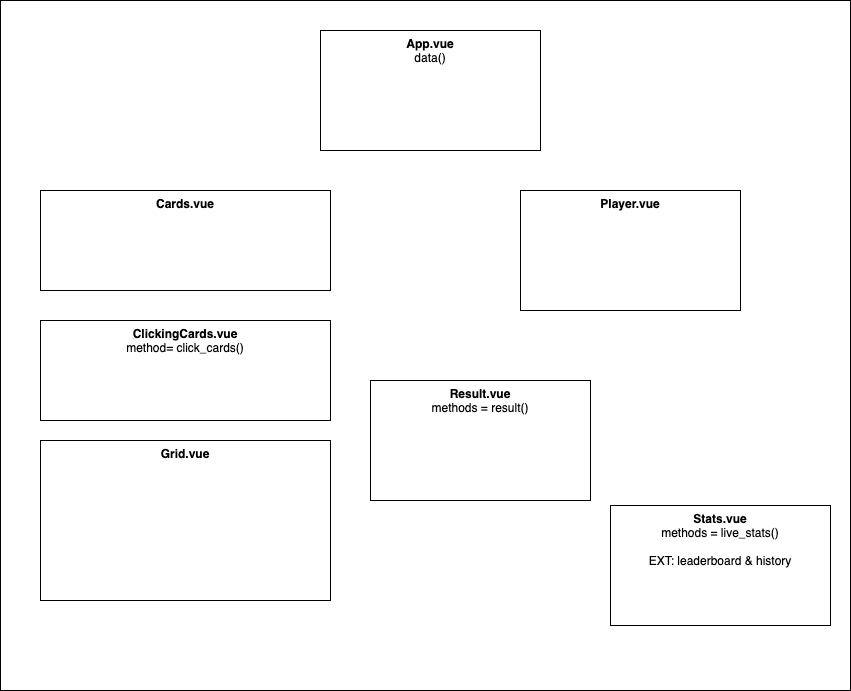

The diagram above was exported from draw.io. Its source (the exported page's mxGraphModel, read from the mxfile embedded in the PNG):
<mxGraphModel dx="1092" dy="730" grid="1" gridSize="10" guides="1" tooltips="1" connect="1" arrows="1" fold="1" page="1" pageScale="1" pageWidth="1654" pageHeight="1169" math="0" shadow="0">
  <root>
    <mxCell id="0" />
    <mxCell id="1" parent="0" />
    <mxCell id="ZeLoojFcmzW-CdSNqMIV-1" value="" style="rounded=0;whiteSpace=wrap;html=1;" parent="1" vertex="1">
      <mxGeometry x="130" y="20" width="850" height="690" as="geometry" />
    </mxCell>
    <mxCell id="ZeLoojFcmzW-CdSNqMIV-2" value="&lt;b&gt;App.vue&lt;/b&gt;&lt;br&gt;data()" style="rounded=0;whiteSpace=wrap;html=1;verticalAlign=top;" parent="1" vertex="1">
      <mxGeometry x="450" y="50" width="220" height="120" as="geometry" />
    </mxCell>
    <mxCell id="ZeLoojFcmzW-CdSNqMIV-3" value="&lt;b&gt;Grid.vue&lt;/b&gt;" style="rounded=0;whiteSpace=wrap;html=1;verticalAlign=top;" parent="1" vertex="1">
      <mxGeometry x="170" y="460" width="290" height="160" as="geometry" />
    </mxCell>
    <mxCell id="ZeLoojFcmzW-CdSNqMIV-4" value="&lt;b&gt;Player.vue&lt;/b&gt;" style="rounded=0;whiteSpace=wrap;html=1;verticalAlign=top;" parent="1" vertex="1">
      <mxGeometry x="650" y="210" width="220" height="120" as="geometry" />
    </mxCell>
    <mxCell id="ZeLoojFcmzW-CdSNqMIV-6" value="&lt;b&gt;Stats.vue&lt;/b&gt;&lt;br&gt;methods = live_stats()&lt;br&gt;&lt;br&gt;EXT: leaderboard &amp;amp; history" style="rounded=0;whiteSpace=wrap;html=1;verticalAlign=top;" parent="1" vertex="1">
      <mxGeometry x="740" y="525" width="220" height="120" as="geometry" />
    </mxCell>
    <mxCell id="ZeLoojFcmzW-CdSNqMIV-7" value="&lt;b&gt;Cards.vue&lt;br&gt;&lt;br&gt;&lt;/b&gt;" style="rounded=0;whiteSpace=wrap;html=1;verticalAlign=top;" parent="1" vertex="1">
      <mxGeometry x="170" y="210" width="290" height="100" as="geometry" />
    </mxCell>
    <mxCell id="ZeLoojFcmzW-CdSNqMIV-8" value="&lt;b&gt;ClickingCards.vue&lt;/b&gt;&lt;br&gt;method= click_cards()" style="rounded=0;whiteSpace=wrap;html=1;verticalAlign=top;" parent="1" vertex="1">
      <mxGeometry x="170" y="340" width="290" height="100" as="geometry" />
    </mxCell>
    <mxCell id="ZeLoojFcmzW-CdSNqMIV-9" value="&lt;b&gt;Result.vue&lt;/b&gt;&lt;br&gt;methods = result()" style="rounded=0;whiteSpace=wrap;html=1;verticalAlign=top;" parent="1" vertex="1">
      <mxGeometry x="500" y="400" width="220" height="120" as="geometry" />
    </mxCell>
  </root>
</mxGraphModel>